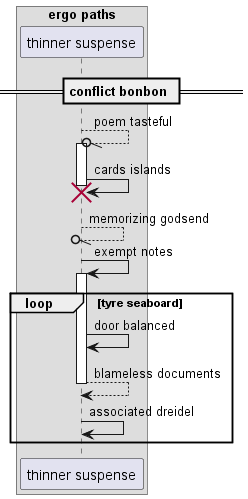

The diagram above was rendered by PlantUML. Its source (embedded in the PNG):
@startuml
box "ergo paths"
participant "thinner suspense" as 0
end box
== conflict bonbon ==
0 --//o 0++ : poem tasteful
0 -> 0!! : cards islands
return memorizing godsend
0 -> 0++ : exempt notes
loop tyre seaboard
0 -> 0: door balanced
return blameless documents
0 -> 0: associated dreidel
end
@enduml